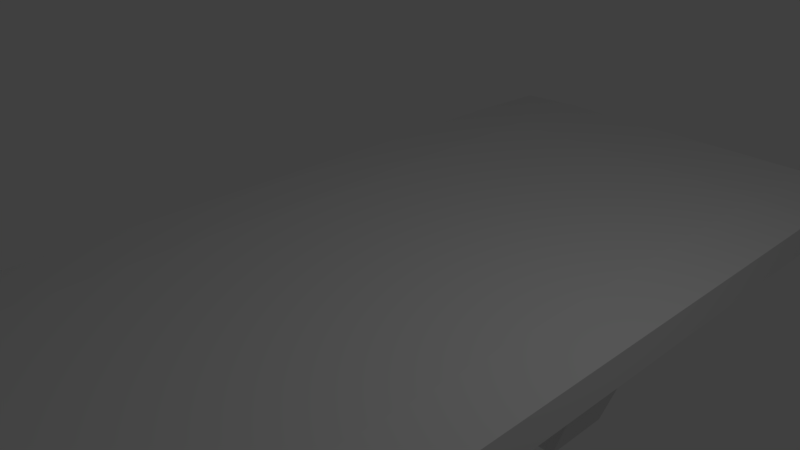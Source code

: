 # Source: Table.blend  (saved by Blender 2.79.0; exported with 4.5.12 LTS)
import bpy
from mathutils import Matrix  # noqa: F401  (used for matrix-valued properties, if any)

bpy.ops.wm.read_factory_settings(use_empty=True)
scene = bpy.context.scene
scene.name = 'Scene'

# ---- collections
col_collection_1 = bpy.data.collections.new('Collection 1'); scene.collection.children.link(col_collection_1)

# ---- materials (node trees are filled in below, after node groups)
mat_material = bpy.data.materials.new('Material')
mat_material.alpha_threshold = 0.0
mat_material.use_transparent_shadow = False
mat_material.roughness = 0.5
mat_material.line_color = (0.0, 0.0, 0.0, 1.0)

# ---- material node trees

# ---- world
world_world = bpy.data.worlds.new('World'); scene.world = world_world
world_world.color = (0.05088, 0.05088, 0.05088)
world_world.use_sun_shadow = False
world_world.sun_shadow_jitter_overblur = 0.0
world_world.cycles.sampling_method = 'MANUAL'

# ---- cameras
cam_camera = bpy.data.cameras.new('Camera')
cam_camera.clip_end = 100.0
cam_camera.lens = 35.0
cam_camera.sensor_width = 32.0
cam_camera.sensor_height = 18.0
cam_camera.ortho_scale = 7.314
cam_camera.dof.focus_distance = 0.0
cam_camera.dof.aperture_fstop = 128.0

# ---- lights
light_lamp = bpy.data.lights.new('Lamp', 'POINT')
light_lamp.transmission_factor = 0.0
light_lamp.cutoff_distance = 30.0
light_lamp.energy = 100.0
light_lamp.shadow_buffer_clip_start = 1.001
light_lamp.shadow_soft_size = 0.1
light_lamp.shadow_maximum_resolution = 0.006
light_lamp.use_absolute_resolution = True

# ---- meshes
me_cube = bpy.data.meshes.new('Cube')
me_cube.from_pydata([(1.031, 6.845, -1.0), (1.031, -6.911, -1.0), (-0.9693, -6.911, -1.0), (-0.9693, 6.845, -1.0), (1.023, 7.766, -0.7654), (1.023, -7.833, -0.7654), (-0.9634, -7.833, -0.7654), (-0.9634, 7.766, -0.7654), (-3.205, -6.911, -1.0), (-3.205, 6.845, -1.0), (-3.464, -7.585, -0.7654), (-3.464, 7.518, -0.7654), (2.891, 6.845, -1.0), (2.891, -6.911, -1.0), (3.152, 7.518, -0.7654), (3.152, -7.585, -0.7654), (1.044, 7.649, -0.3716), (1.044, -7.716, -0.3716), (-0.9808, 7.649, -0.3716), (-0.9808, -7.716, -0.3716), (-3.471, -7.634, -0.3921), (-3.471, 7.567, -0.3921), (3.164, 7.567, -0.3921), (3.164, -7.634, -0.3921), (1.031, -0.03342, -1.0), (-0.9693, -0.03341, -1.0), (-3.205, -0.03341, -1.0), (-3.625, -0.03341, -0.7654), (2.891, -0.03342, -1.0), (3.286, -0.03342, -0.7654), (1.198, -0.03342, -0.3101), (-1.108, -0.03341, -0.3101), (-3.524, -0.03341, -0.3716), (3.209, -0.03342, -0.3716), (1.031, -3.472, -1.0), (2.891, -3.472, -1.0), (3.286, -3.685, -0.7654), (1.198, -3.999, -0.3101), (3.209, -3.751, -0.3716), (-0.9693, -3.472, -1.0), (-3.205, -3.472, -1.0), (-3.625, -3.685, -0.7654), (-1.108, -3.999, -0.3101), (-3.524, -3.751, -0.3716), (-0.9693, 3.406, -1.0), (-3.205, 3.406, -1.0), (-3.625, 3.618, -0.7654), (-1.108, 3.932, -0.3101), (-3.524, 3.684, -0.3716), (1.031, 3.406, -1.0), (2.891, 3.406, -1.0), (3.286, 3.618, -0.7654), (1.198, 3.932, -0.3101), (3.209, 3.684, -0.3716), (-0.9693, 5.125, -1.0), (-3.205, 5.125, -1.0), (-3.625, 5.816, -0.7654), (-1.108, 5.915, -0.3101), (-3.524, 5.915, -0.3716), (1.031, 5.125, -1.0), (2.891, 5.125, -1.0), (3.286, 5.816, -0.7654), (1.198, 5.915, -0.3101), (3.209, 5.915, -0.3716), (1.031, -5.192, -1.0), (2.891, -5.192, -1.0), (3.286, -5.883, -0.7654), (1.198, -5.981, -0.3101), (3.209, -5.981, -0.3716), (-0.9693, -5.192, -1.0), (-3.205, -5.192, -1.0), (-3.625, -5.883, -0.7654), (-1.108, -5.981, -0.3101), (-3.524, -5.981, -0.3716), (-2.358, -7.833, -0.7654), (-2.087, -6.911, -1.0), (-2.358, 7.766, -0.7654), (-2.087, 6.845, -1.0), (-2.397, -7.716, -0.3716), (-2.397, 7.649, -0.3716), (-2.397, -0.03341, -0.3101), (-2.087, -0.03341, -1.0), (-2.397, -3.999, -0.3101), (-2.087, -3.472, -1.0), (-2.087, 3.406, -1.0), (-2.397, 3.932, -0.3101), (-2.087, 5.125, -1.0), (-2.397, 5.915, -0.3101), (-2.397, -5.981, -0.3101), (-2.087, -5.192, -1.0), (2.232, -7.833, -0.7654), (2.232, 7.766, -0.7654), (1.961, -6.911, -1.0), (1.961, 6.845, -1.0), (2.27, -7.716, -0.3716), (2.27, 7.649, -0.3716), (2.27, -0.03342, -0.3101), (1.961, -0.03342, -1.0), (1.961, -3.472, -1.0), (2.27, -3.999, -0.3101), (2.27, 3.932, -0.3101), (1.961, 3.406, -1.0), (2.27, 5.915, -0.3101), (1.961, 5.125, -1.0), (1.961, -5.192, -1.0), (2.27, -5.981, -0.3101), (-0.7041, -3.757, -3.889), (-0.7041, -2.516, -3.889), (0.7395, 3.69, -3.889), (0.7395, 2.449, -3.889), (-0.7041, 2.449, -3.889), (-0.7041, 3.69, -3.889), (0.7395, -2.516, -3.889), (0.7395, -3.757, -3.889), (-1.511, -2.516, -3.889), (-1.511, 2.449, -3.889), (-1.511, 3.69, -3.889), (-1.511, -3.757, -3.889), (1.411, -2.516, -3.889), (1.411, 2.449, -3.889), (1.411, 3.69, -3.889), (1.411, -3.757, -3.889)], [], [(64, 1, 2, 69), (4, 7, 18, 16), (90, 15, 23, 94), (1, 5, 6, 2), (75, 74, 10, 8), (4, 0, 3, 7), (55, 56, 11, 9), (71, 10, 20, 73), (76, 77, 9, 11), (89, 75, 8, 70), (65, 66, 15, 13), (90, 92, 13, 15), (93, 91, 14, 12), (103, 93, 12, 60), (67, 72, 19, 17), (105, 94, 23, 68), (87, 79, 21, 58), (76, 11, 21, 79), (74, 6, 19, 78), (91, 4, 16, 95), (61, 14, 22, 63), (6, 5, 17, 19), (36, 29, 33, 38), (82, 80, 32, 43), (100, 96, 33, 53), (52, 47, 31, 30), (98, 97, 28, 35), (50, 51, 29, 28), (84, 81, 26, 45), (46, 27, 32, 48), (40, 41, 27, 26), (49, 24, 25, 44), (70, 71, 41, 40), (104, 98, 35, 65), (88, 82, 43, 73), (66, 36, 38, 68), (96, 99, 38, 33), (30, 31, 42, 37), (28, 29, 36, 35), (81, 83, 40, 26), (27, 41, 43, 32), (24, 34, 39, 25), (59, 49, 44, 54), (56, 46, 48, 58), (86, 84, 45, 55), (60, 61, 51, 50), (62, 57, 47, 52), (102, 100, 53, 63), (29, 51, 53, 33), (80, 85, 48, 32), (97, 101, 50, 28), (26, 27, 46, 45), (95, 102, 63, 22), (16, 18, 57, 62), (12, 14, 61, 60), (77, 86, 55, 9), (11, 56, 58, 21), (0, 59, 54, 3), (51, 61, 63, 53), (85, 87, 58, 48), (101, 103, 60, 50), (45, 46, 56, 55), (15, 66, 68, 23), (78, 88, 73, 20), (92, 104, 65, 13), (8, 10, 71, 70), (99, 105, 68, 38), (37, 42, 72, 67), (35, 36, 66, 65), (83, 89, 70, 40), (41, 71, 73, 43), (34, 64, 69, 39), (86, 54, 111, 116), (19, 72, 88, 78), (47, 57, 87, 85), (3, 54, 86, 77), (31, 47, 85, 80), (54, 44, 110, 111), (25, 39, 83, 81), (72, 42, 82, 88), (44, 25, 81, 84), (42, 31, 80, 82), (10, 74, 78, 20), (7, 76, 79, 18), (57, 18, 79, 87), (69, 2, 75, 89), (7, 3, 77, 76), (2, 6, 74, 75), (37, 67, 105, 99), (1, 64, 104, 92), (49, 59, 108, 109), (16, 62, 102, 95), (24, 49, 101, 97), (62, 52, 100, 102), (30, 37, 99, 96), (98, 104, 121, 118), (34, 24, 97, 98), (52, 30, 96, 100), (14, 91, 95, 22), (67, 17, 94, 105), (59, 0, 93, 103), (0, 4, 91, 93), (5, 1, 92, 90), (5, 90, 94, 17), (107, 106, 117, 114), (111, 110, 115, 116), (109, 108, 120, 119), (113, 112, 118, 121), (103, 101, 119, 120), (101, 49, 109, 119), (84, 86, 116, 115), (39, 69, 106, 107), (69, 89, 117, 106), (59, 103, 120, 108), (89, 83, 114, 117), (104, 64, 113, 121), (83, 39, 107, 114), (64, 34, 112, 113), (44, 84, 115, 110), (34, 98, 118, 112)])
me_cube.materials.append(mat_material)
me_cube.use_remesh_preserve_volume = False
me_cube.use_remesh_preserve_attributes = False
me_cube.use_mirror_vertex_groups = False
me_cube.update()

# ---- objects
ob_cube = bpy.data.objects.new('Cube', me_cube)
ob_lamp = bpy.data.objects.new('Lamp', light_lamp)
ob_camera = bpy.data.objects.new('Camera', cam_camera)

# ---- transforms, parenting, visibility, modifiers, constraints
ob_cube.location = (0.0, 0.0, 0.0)
ob_cube.lock_rotations_4d = False
ob_cube.empty_display_type = 'ARROWS'
ob_cube.lineart.crease_threshold = 0.0
ob_lamp.location = (4.076, 1.005, 5.904)
ob_lamp.rotation_euler = (0.6503, 0.05522, 1.866)
ob_lamp.lock_rotations_4d = False
ob_lamp.empty_display_type = 'ARROWS'
ob_lamp.color = (0.0, 0.0, 0.0, 0.0)
ob_lamp.lineart.crease_threshold = 0.0
ob_camera.location = (7.481, -6.508, 5.344)
ob_camera.rotation_euler = (1.109, 0.0, 0.8149)
ob_camera.lock_rotations_4d = False
ob_camera.empty_display_type = 'ARROWS'
ob_camera.color = (0.0, 0.0, 0.0, 0.0)
ob_camera.display_type = 'WIRE'
ob_camera.lineart.crease_threshold = 0.0

# ---- collection membership
col_collection_1.objects.link(ob_cube)
col_collection_1.objects.link(ob_lamp)
col_collection_1.objects.link(ob_camera)

# ---- scene / render settings (as saved in the file)
scene.camera = ob_camera
scene.frame_start = 1; scene.frame_end = 250; scene.frame_set(1)
scene.render.engine = 'BLENDER_EEVEE_NEXT'
scene.render.resolution_percentage = 50
scene.render.dither_intensity = 0.0
scene.cycles.use_denoising = False
scene.cycles.samples = 128
scene.cycles.sampling_pattern = 'TABULATED_SOBOL'
scene.cycles.use_adaptive_sampling = False
scene.cycles.use_light_tree = False
scene.cycles.blur_glossy = 0.0
scene.cycles.sample_clamp_indirect = 0.0
scene.view_settings.view_transform = 'Standard'
bpy.context.view_layer.update()
